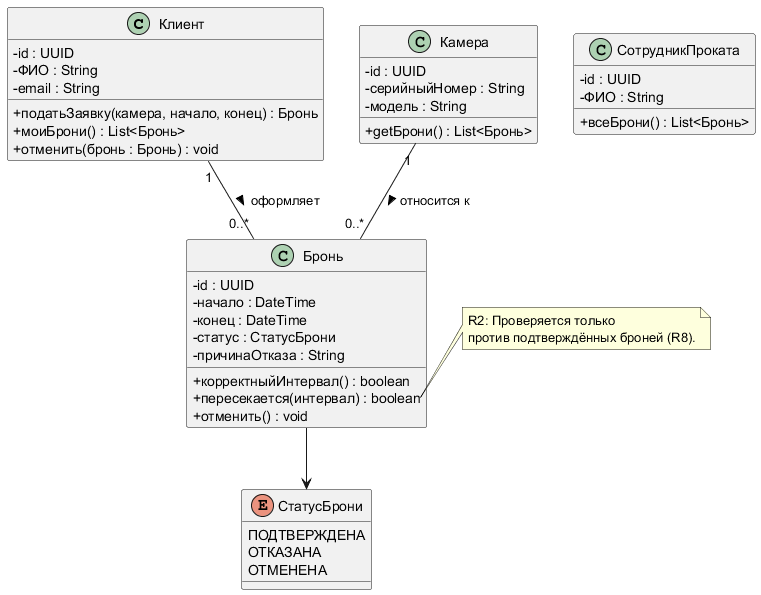

The diagram above was rendered by PlantUML. Its source (embedded in the PNG):
@startuml ClassDiagram
skinparam classAttributeIconSize 0

class Клиент {
  - id : UUID
  - ФИО : String
  - email : String
  + податьЗаявку(камера, начало, конец) : Бронь
  + моиБрони() : List<Бронь>
  + отменить(бронь : Бронь) : void
}

class СотрудникПроката {
  - id : UUID
  - ФИО : String
  + всеБрони() : List<Бронь>
}

class Камера {
  - id : UUID
  - серийныйНомер : String
  - модель : String
  + getБрони() : List<Бронь>
}

class Бронь {
  - id : UUID
  - начало : DateTime
  - конец : DateTime
  - статус : СтатусБрони
  - причинаОтказа : String
  + корректныйИнтервал() : boolean
  + пересекается(интервал) : boolean
  + отменить() : void
}

enum СтатусБрони {
  ПОДТВЕРЖДЕНА
  ОТКАЗАНА
  ОТМЕНЕНА
}

Клиент "1" -- "0..*" Бронь : оформляет >
Камера  "1" -- "0..*" Бронь : относится к >
Бронь --> СтатусБрони

note right of Бронь::пересекается
  R2: Проверяется только
  против подтверждённых броней (R8).
end note

@enduml